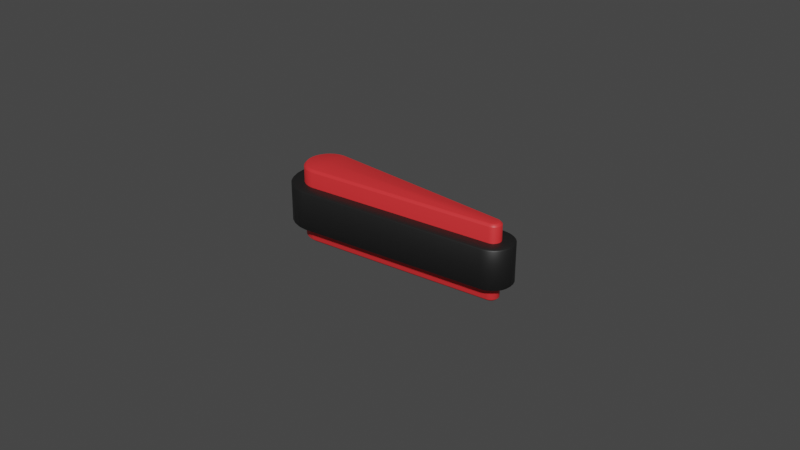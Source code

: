 # Source: Flipper_01.blend  (saved by Blender 2.81.16; exported with 4.5.12 LTS)
import bpy
from mathutils import Matrix  # noqa: F401  (used for matrix-valued properties, if any)

bpy.ops.wm.read_factory_settings(use_empty=True)
scene = bpy.context.scene
scene.name = 'Scene'

# ---- collections
col_collection = bpy.data.collections.new('Collection'); scene.collection.children.link(col_collection)

# ---- materials (node trees are filled in below, after node groups)
mat_flipper_01 = bpy.data.materials.new('Flipper_01')
mat_flipper_01.use_transparent_shadow = False
mat_rubber_01 = bpy.data.materials.new('Rubber_01')
mat_rubber_01.use_transparent_shadow = False

# ---- material node trees
mat_flipper_01.use_nodes = True; mat_flipper_01.node_tree.nodes.clear()
_N = mat_flipper_01.node_tree.nodes; _L = mat_flipper_01.node_tree.links
n0 = _N.new('ShaderNodeOutputMaterial'); n0.name = 'Material Output'; n0.location = (300, 300)
n1 = _N.new('ShaderNodeBsdfPrincipled'); n1.name = 'Principled BSDF'; n1.location = (10, 300)
n1.distribution = 'GGX'
n1.subsurface_method = 'BURLEY'
n1.inputs[0].default_value = (0.8, 0.03104, 0.03462, 1.0)
n1.inputs[3].default_value = 1.45
n1.inputs[27].default_value = (0.0, 0.0, 0.0, 1.0)
n1.inputs[28].default_value = 1.0
_L.new(n1.outputs[0], n0.inputs[0])
n0.is_active_output = True
mat_rubber_01.use_nodes = True; mat_rubber_01.node_tree.nodes.clear()
_N = mat_rubber_01.node_tree.nodes; _L = mat_rubber_01.node_tree.links
n0 = _N.new('ShaderNodeOutputMaterial'); n0.name = 'Material Output'; n0.location = (300, 300)
n1 = _N.new('ShaderNodeBsdfPrincipled'); n1.name = 'Principled BSDF'; n1.location = (10, 300)
n1.distribution = 'GGX'
n1.subsurface_method = 'BURLEY'
n1.inputs[0].default_value = (0.01002, 0.01002, 0.01002, 1.0)
n1.inputs[3].default_value = 1.45
n1.inputs[27].default_value = (0.0, 0.0, 0.0, 1.0)
n1.inputs[28].default_value = 1.0
_L.new(n1.outputs[0], n0.inputs[0])
n0.is_active_output = True

# ---- world
world_world = bpy.data.worlds.new('World'); scene.world = world_world
world_world.use_nodes = True; world_world.node_tree.nodes.clear()
_N = world_world.node_tree.nodes; _L = world_world.node_tree.links
n0 = _N.new('ShaderNodeOutputWorld'); n0.name = 'World Output'; n0.location = (300, 300)
n1 = _N.new('ShaderNodeBackground'); n1.name = 'Background'; n1.location = (10, 300)
n1.inputs[0].default_value = (0.05088, 0.05088, 0.05088, 1.0)
_L.new(n1.outputs[0], n0.inputs[0])
n0.is_active_output = True
world_world.color = (0.05088, 0.05088, 0.05088)
world_world.use_sun_shadow = False
world_world.sun_shadow_jitter_overblur = 0.0

# ---- meshes
me_circle = bpy.data.meshes.new('Circle')
me_circle.from_pydata([(0.0, 0.0075, 0.024), (-0.001669, 0.007312, 0.024), (-0.003254, 0.006757, 0.024), (-0.004676, 0.005864, 0.024), (-0.005864, 0.004676, 0.024), (-0.006757, 0.003254, 0.024), (-0.007312, 0.001669, 0.024), (-0.0075, 5.662e-10, 0.024), (-0.007312, -0.001669, 0.024), (-0.006757, -0.003254, 0.024), (-0.005864, -0.004676, 0.024), (-0.004676, -0.005864, 0.024), (-0.003254, -0.006757, 0.024), (-0.001669, -0.007312, 0.024), (2.444e-09, -0.0075, 0.024), (0.061, 0.0025, 0.024), (0.061, -0.0025, 0.024), (0.06156, -0.002437, 0.024), (0.06208, -0.002252, 0.024), (0.06256, -0.001955, 0.024), (0.06295, -0.001559, 0.024), (0.06325, -0.001085, 0.024), (0.06344, -0.0005563, 0.024), (0.0635, 2.414e-09, 0.024), (0.06344, 0.0005563, 0.024), (0.06325, 0.001085, 0.024), (0.06295, 0.001559, 0.024), (0.06256, 0.001955, 0.024), (0.06208, 0.002252, 0.024), (0.06156, 0.002437, 0.024), (0.0, 0.0, 0.024), (0.061, 1.397e-09, 0.024), (0.0, 0.0075, 0.0), (-0.001669, 0.007312, 0.0), (-0.003254, 0.006757, 0.0), (-0.004676, 0.005864, 7.32e-07), (-0.005864, 0.004676, 7.32e-07), (-0.006757, 0.003254, 0.0), (-0.007312, 0.001669, 0.0), (-0.0075, 5.662e-10, 7.32e-07), (-0.007312, -0.001669, 0.0), (-0.006757, -0.003254, 7.32e-07), (-0.005864, -0.004676, 0.0), (-0.004676, -0.005864, 0.0), (-0.003254, -0.006757, 0.0), (-0.001669, -0.007312, 0.0), (2.444e-09, -0.0075, 7.32e-07), (0.061, 0.0025, 0.0), (0.061, -0.0025, 7.32e-07), (0.06156, -0.002437, 0.0), (0.06208, -0.002252, 7.32e-07), (0.06256, -0.001955, 7.32e-07), (0.06295, -0.001559, 0.0), (0.06325, -0.001085, 7.32e-07), (0.06344, -0.0005563, 0.0), (0.0635, 2.414e-09, 0.0), (0.06344, 0.0005563, 7.32e-07), (0.06325, 0.001085, 0.0), (0.06295, 0.001559, 0.0), (0.06256, 0.001955, 0.0), (0.06208, 0.002252, 0.0), (0.06156, 0.002437, 0.0), (0.0, 0.0, 0.0), (0.061, 1.397e-09, 0.0)], [], [(18, 19, 31), (25, 26, 31), (17, 18, 31), (24, 25, 31), (16, 17, 31), (23, 24, 31), (22, 23, 31), (29, 15, 31), (21, 22, 31), (28, 29, 31), (20, 21, 31), (27, 28, 31), (13, 14, 30), (19, 20, 31), (26, 27, 31), (12, 13, 30), (4, 5, 30), (11, 12, 30), (3, 4, 30), (10, 11, 30), (2, 3, 30), (9, 10, 30), (1, 2, 30), (8, 9, 30), (0, 1, 30), (7, 8, 30), (6, 7, 30), (5, 6, 30), (16, 31, 30), (16, 30, 14), (31, 15, 30), (0, 30, 15), (50, 63, 51), (57, 63, 58), (49, 63, 50), (56, 63, 57), (48, 63, 49), (55, 63, 56), (54, 63, 55), (61, 63, 47), (53, 63, 54), (60, 63, 61), (52, 63, 53), (59, 63, 60), (45, 62, 46), (51, 63, 52), (58, 63, 59), (44, 62, 45), (36, 62, 37), (43, 62, 44), (35, 62, 36), (42, 62, 43), (34, 62, 35), (41, 62, 42), (33, 62, 34), (40, 62, 41), (32, 62, 33), (39, 62, 40), (38, 62, 39), (37, 62, 38), (48, 62, 63), (48, 46, 62), (63, 62, 47), (32, 47, 62), (1, 0, 32, 33), (2, 1, 33, 34), (3, 2, 34, 35), (4, 3, 35, 36), (5, 4, 36, 37), (6, 5, 37, 38), (7, 6, 38, 39), (8, 7, 39, 40), (9, 8, 40, 41), (10, 9, 41, 42), (11, 10, 42, 43), (12, 11, 43, 44), (13, 12, 44, 45), (14, 13, 45, 46), (16, 14, 46, 48), (0, 15, 47, 32), (17, 16, 48, 49), (18, 17, 49, 50), (19, 18, 50, 51), (20, 19, 51, 52), (21, 20, 52, 53), (22, 21, 53, 54), (23, 22, 54, 55), (24, 23, 55, 56), (25, 24, 56, 57), (26, 25, 57, 58), (27, 26, 58, 59), (28, 27, 59, 60), (29, 28, 60, 61), (15, 29, 61, 47)])
me_circle.polygons.foreach_set('use_smooth', [True] * 94)
_uv = me_circle.uv_layers.new(name='UVMap')
_uv.uv.foreach_set('vector', [0.0, 0.0, 0.0, 0.0, 0.0, 0.0, 0.0, 0.0, 0.0, 0.0, 0.0, 0.0, 0.0, 0.0, 0.0, 0.0, 0.0, 0.0, 0.0, 0.0, 0.0, 0.0, 0.0, 0.0, 0.0, 0.0, 0.0, 0.0, 0.0, 0.0, 0.0, 0.0, 0.0, 0.0, 0.0, 0.0, 0.0, 0.0, 0.0, 0.0, 0.0, 0.0, 0.0, 0.0, 0.0, 0.0, 0.0, 0.0, 0.0, 0.0, 0.0, 0.0, 0.0, 0.0, 0.0, 0.0, 0.0, 0.0, 0.0, 0.0, 0.0, 0.0, 0.0, 0.0, 0.0, 0.0, 0.0, 0.0, 0.0, 0.0, 0.0, 0.0, 0.0, 0.0, 0.0, 0.0, 0.0, 0.0, 0.0, 0.0, 0.0, 0.0, 0.0, 0.0, 0.0, 0.0, 0.0, 0.0, 0.0, 0.0, 0.0, 0.0, 0.0, 0.0, 0.0, 0.0, 0.0, 0.0, 0.0, 0.0, 0.0, 0.0, 0.0, 0.0, 0.0, 0.0, 0.0, 0.0, 0.0, 0.0, 0.0, 0.0, 0.0, 0.0, 0.0, 0.0, 0.0, 0.0, 0.0, 0.0, 0.0, 0.0, 0.0, 0.0, 0.0, 0.0, 0.0, 0.0, 0.0, 0.0, 0.0, 0.0, 0.0, 0.0, 0.0, 0.0, 0.0, 0.0, 0.0, 0.0, 0.0, 0.0, 0.0, 0.0, 0.0, 0.0, 0.0, 0.0, 0.0, 0.0, 0.0, 0.0, 0.0, 0.0, 0.0, 0.0, 0.0, 0.0, 0.0, 0.0, 0.0, 0.0, 0.0, 0.0, 0.0, 0.0, 0.0, 0.0, 0.0, 0.0, 0.0, 0.0, 0.0, 0.0, 0.0, 0.0, 0.0, 0.0, 0.0, 0.0, 0.0, 0.0, 0.0, 0.0, 0.0, 0.0, 0.0, 0.0, 0.0, 0.0, 0.0, 0.0, 0.0, 0.0, 0.0, 0.0, 0.0, 0.0, 0.0, 0.0, 0.0, 0.0, 0.0, 0.0, 0.0, 0.0, 0.0, 0.0, 0.0, 0.0, 0.0, 0.0, 0.0, 0.0, 0.0, 0.0, 0.0, 0.0, 0.0, 0.0, 0.0, 0.0, 0.0, 0.0, 0.0, 0.0, 0.0, 0.0, 0.0, 0.0, 0.0, 0.0, 0.0, 0.0, 0.0, 0.0, 0.0, 0.0, 0.0, 0.0, 0.0, 0.0, 0.0, 0.0, 0.0, 0.0, 0.0, 0.0, 0.0, 0.0, 0.0, 0.0, 0.0, 0.0, 0.0, 0.0, 0.0, 0.0, 0.0, 0.0, 0.0, 0.0, 0.0, 0.0, 0.0, 0.0, 0.0, 0.0, 0.0, 0.0, 0.0, 0.0, 0.0, 0.0, 0.0, 0.0, 0.0, 0.0, 0.0, 0.0, 0.0, 0.0, 0.0, 0.0, 0.0, 0.0, 0.0, 0.0, 0.0, 0.0, 0.0, 0.0, 0.0, 0.0, 0.0, 0.0, 0.0, 0.0, 0.0, 0.0, 0.0, 0.0, 0.0, 0.0, 0.0, 0.0, 0.0, 0.0, 0.0, 0.0, 0.0, 0.0, 0.0, 0.0, 0.0, 0.0, 0.0, 0.0, 0.0, 0.0, 0.0, 0.0, 0.0, 0.0, 0.0, 0.0, 0.0, 0.0, 0.0, 0.0, 0.0, 0.0, 0.0, 0.0, 0.0, 0.0, 0.0, 0.0, 0.0, 0.0, 0.0, 0.0, 0.0, 0.0, 0.0, 0.0, 0.0, 0.0, 0.0, 0.0, 0.0, 0.0, 0.0, 0.0, 0.0, 0.0, 0.0, 0.0, 0.0, 0.0, 0.0, 0.0, 0.0, 0.0, 0.0, 0.0, 0.0, 0.0, 0.0, 0.0, 0.0, 0.0, 0.0, 0.0, 0.0, 0.0, 0.0, 0.0, 0.0, 0.0, 0.0, 0.0, 0.0, 0.0, 0.0, 0.0, 0.0, 0.0, 0.0, 0.0, 0.0, 0.0, 0.0, 0.0, 0.0, 0.0, 0.0, 0.0, 0.0, 0.0, 0.0, 0.0, 0.0, 0.0, 0.0, 0.0, 0.0, 0.0, 0.0, 0.0, 0.0, 0.0, 0.0, 0.0, 0.0, 0.0, 0.0, 0.0, 0.0, 0.0, 0.0, 0.0, 0.0, 0.0, 0.0, 0.0, 0.0, 0.0, 0.0, 0.0, 0.0, 0.0, 0.0, 0.0, 0.0, 0.0, 0.0, 0.0, 0.0, 0.0, 0.0, 0.0, 0.0, 0.0, 0.0, 0.0, 0.0, 0.0, 0.0, 0.0, 0.0, 0.0, 0.0, 0.0, 0.0, 0.0, 0.0, 0.0, 0.0, 0.0, 0.0, 0.0, 0.0, 0.0, 0.0, 0.0, 0.0, 0.0, 0.0, 0.0, 0.0, 0.0, 0.0, 0.0, 0.0, 0.0, 0.0, 0.0, 0.0, 0.0, 0.0, 0.0, 0.0, 0.0, 0.0, 0.0, 0.0, 0.0, 0.0, 0.0, 0.0, 0.0, 0.0, 0.0, 0.0, 0.0, 0.0, 0.0, 0.0, 0.0, 0.0, 0.0, 0.0, 0.0, 0.0, 0.0, 0.0, 0.0, 0.0, 0.0, 0.0, 0.0, 0.0, 0.0, 0.0, 0.0, 0.0, 0.0, 0.0, 0.0, 0.0, 0.0, 0.0, 0.0, 0.0, 0.0, 0.0, 0.0, 0.0, 0.0, 0.0, 0.0, 0.0, 0.0, 0.0, 0.0, 0.0, 0.0, 0.0, 0.0, 0.0, 0.0, 0.0, 0.0, 0.0, 0.0, 0.0, 0.0, 0.0, 0.0, 0.0, 0.0, 0.0, 0.0, 0.0, 0.0, 0.0, 0.0, 0.0, 0.0, 0.0, 0.0, 0.0, 0.0, 0.0, 0.0, 0.0, 0.0, 0.0, 0.0, 0.0, 0.0, 0.0, 0.0, 0.0, 0.0, 0.0, 0.0, 0.0, 0.0, 0.0, 0.0, 0.0, 0.0, 0.0, 0.0, 0.0, 0.0, 0.0, 0.0, 0.0, 0.0, 0.0, 0.0, 0.0, 0.0, 0.0, 0.0, 0.0, 0.0, 0.0, 0.0, 0.0, 0.0, 0.0, 0.0, 0.0, 0.0, 0.0, 0.0, 0.0, 0.0, 0.0, 0.0, 0.0, 0.0, 0.0, 0.0, 0.0, 0.0, 0.0, 0.0, 0.0, 0.0])
me_circle.materials.append(mat_flipper_01)
me_circle.use_remesh_fix_poles = True
me_circle.use_remesh_preserve_attributes = False
me_circle.use_mirror_vertex_groups = False
me_circle.update()
me_circle_001 = bpy.data.meshes.new('Circle.001')
me_circle_001.from_pydata([(-6.108e-05, 0.01152, 0.005651), (-0.002565, 0.01124, 0.01835), (-0.002565, 0.01124, 0.005651), (-0.01038, 0.005001, 0.01835), (-0.01038, 0.005001, 0.00565), (-0.01124, 0.002565, 0.01835), (-0.01124, 0.002565, 0.00565), (-0.01153, 5.662e-10, 0.01835), (-0.01038, -0.005001, 0.01835), (-0.009011, -0.007186, 0.01835), (-0.007186, -0.009011, 0.01835), (-0.007186, -0.009011, 0.00565), (-0.005001, -0.01038, 0.01835), (-0.005001, -0.01038, 0.005651), (-0.002565, -0.01124, 0.01835), (-6.108e-05, -0.01152, 0.01835), (-6.108e-05, -0.01152, 0.00565), (0.06139, 0.006482, 0.00565), (0.06139, -0.006482, 0.01835), (0.06245, -0.006362, 0.01835), (0.06245, -0.006362, 0.00565), (0.06383, -0.005879, 0.00565), (0.06507, -0.005102, 0.00565), (0.0661, -0.004068, 0.00565), (0.06688, -0.002831, 0.01835), (0.06688, -0.002831, 0.00565), (0.06736, -0.001452, 0.00565), (0.06753, 2.414e-09, 0.01835), (0.06753, 2.414e-09, 0.00565), (0.06736, 0.001452, 0.01835), (0.06736, 0.001452, 0.00565), (0.06688, 0.002831, 0.01835), (0.0661, 0.004068, 0.01835), (0.0661, 0.004068, 0.00565), (0.06507, 0.005102, 0.01835), (0.06507, 0.005102, 0.00565), (0.06383, 0.005879, 0.00565), (0.06245, 0.006362, 0.01835), (0.0, 0.0075, 0.01835), (0.0, 0.0075, 0.005651), (-0.001669, 0.007312, 0.01835), (-0.001669, 0.007312, 0.005651), (-0.003254, 0.006757, 0.01835), (-0.003254, 0.006757, 0.00565), (-0.004676, 0.005864, 0.01835), (-0.004676, 0.005864, 0.005651), (-0.005864, 0.004676, 0.01835), (-0.005864, 0.004676, 0.00565), (-0.006757, 0.003254, 0.01835), (-0.006757, 0.003254, 0.00565), (-0.007312, 0.001669, 0.01835), (-0.007312, 0.001669, 0.00565), (-0.0075, 5.662e-10, 0.01835), (-0.0075, 5.662e-10, 0.00565), (-0.007312, -0.001669, 0.01835), (-0.007312, -0.001669, 0.00565), (-0.006757, -0.003254, 0.01835), (-0.006757, -0.003254, 0.00565), (-0.005864, -0.004676, 0.01835), (-0.005864, -0.004676, 0.005651), (-0.004676, -0.005864, 0.01835), (-0.004676, -0.005864, 0.00565), (-0.003254, -0.006757, 0.01835), (-0.003254, -0.006757, 0.005651), (-0.001669, -0.007312, 0.01835), (-0.001669, -0.007312, 0.00565), (1.863e-09, -0.0075, 0.01835), (1.863e-09, -0.0075, 0.00565), (0.061, 0.0025, 0.01835), (0.061, 0.0025, 0.00565), (0.061, -0.0025, 0.01835), (0.061, -0.0025, 0.00565), (0.06156, -0.002437, 0.01835), (0.06156, -0.002437, 0.00565), (0.06208, -0.002252, 0.01835), (0.06208, -0.002252, 0.00565), (0.06256, -0.001955, 0.01835), (0.06256, -0.001955, 0.00565), (0.06295, -0.001559, 0.01835), (0.06295, -0.001559, 0.00565), (0.06325, -0.001085, 0.01835), (0.06325, -0.001085, 0.00565), (0.06344, -0.0005563, 0.01835), (0.06344, -0.0005563, 0.00565), (0.0635, 2.414e-09, 0.01835), (0.0635, 2.414e-09, 0.00565), (0.06344, 0.0005563, 0.01835), (0.06344, 0.0005563, 0.00565), (0.06325, 0.001085, 0.01835), (0.06325, 0.001085, 0.00565), (0.06295, 0.001559, 0.01835), (0.06295, 0.001559, 0.00565), (0.06256, 0.001955, 0.01835), (0.06256, 0.001955, 0.00565), (0.06208, 0.002252, 0.01835), (0.06208, 0.002252, 0.00565), (0.06156, 0.002437, 0.01835), (0.06156, 0.002437, 0.00565), (0.06139, 0.006482, 0.01835), (0.06383, 0.005879, 0.01835), (0.06736, -0.001452, 0.01835), (0.0661, -0.004068, 0.01835), (0.06507, -0.005102, 0.01835), (0.06383, -0.005879, 0.01835), (-6.108e-05, 0.01152, 0.01835), (-0.01124, -0.002565, 0.01835), (-0.009011, 0.007186, 0.01835), (-0.007186, 0.009011, 0.01835), (-0.005001, 0.01038, 0.01835), (0.06245, 0.006362, 0.00565), (0.06688, 0.002831, 0.00565), (0.06139, -0.006482, 0.00565), (-0.002564, -0.01124, 0.00565), (-0.009011, -0.007186, 0.005651), (-0.01038, -0.005001, 0.00565), (-0.01124, -0.002565, 0.00565), (-0.01153, 5.662e-10, 0.00565), (-0.009011, 0.007186, 0.00565), (-0.007186, 0.009011, 0.005651), (-0.005001, 0.01038, 0.00565)], [], [(98, 37, 109, 17), (37, 99, 36, 109), (99, 34, 35, 36), (34, 32, 33, 35), (32, 31, 110, 33), (31, 29, 30, 110), (29, 27, 28, 30), (27, 100, 26, 28), (100, 24, 25, 26), (24, 101, 23, 25), (101, 102, 22, 23), (102, 103, 21, 22), (103, 19, 20, 21), (19, 18, 111, 20), (104, 98, 17, 0), (18, 15, 16, 111), (15, 14, 112, 16), (14, 12, 13, 112), (12, 10, 11, 13), (10, 9, 113, 11), (9, 8, 114, 113), (8, 105, 115, 114), (105, 7, 116, 115), (7, 5, 6, 116), (5, 3, 4, 6), (3, 106, 117, 4), (106, 107, 118, 117), (107, 108, 119, 118), (108, 1, 2, 119), (1, 104, 0, 2), (37, 98, 68, 96), (17, 109, 97, 69), (99, 37, 96, 94), (109, 36, 95, 97), (34, 99, 94, 92), (36, 35, 93, 95), (32, 34, 92, 90), (35, 33, 91, 93), (31, 32, 90, 88), (33, 110, 89, 91), (29, 31, 88, 86), (110, 30, 87, 89), (27, 29, 86, 84), (30, 28, 85, 87), (100, 27, 84, 82), (28, 26, 83, 85), (24, 100, 82, 80), (26, 25, 81, 83), (101, 24, 80, 78), (25, 23, 79, 81), (102, 101, 78, 76), (23, 22, 77, 79), (103, 102, 76, 74), (22, 21, 75, 77), (19, 103, 74, 72), (21, 20, 73, 75), (18, 19, 72, 70), (20, 111, 71, 73), (98, 104, 38, 68), (0, 17, 69, 39), (15, 18, 70, 66), (111, 16, 67, 71), (14, 15, 66, 64), (16, 112, 65, 67), (12, 14, 64, 62), (112, 13, 63, 65), (10, 12, 62, 60), (13, 11, 61, 63), (9, 10, 60, 58), (11, 113, 59, 61), (8, 9, 58, 56), (113, 114, 57, 59), (105, 8, 56, 54), (114, 115, 55, 57), (7, 105, 54, 52), (115, 116, 53, 55), (5, 7, 52, 50), (116, 6, 51, 53), (3, 5, 50, 48), (6, 4, 49, 51), (106, 3, 48, 46), (4, 117, 47, 49), (107, 106, 46, 44), (117, 118, 45, 47), (108, 107, 44, 42), (118, 119, 43, 45), (1, 108, 42, 40), (119, 2, 41, 43), (104, 1, 40, 38), (2, 0, 39, 41)])
me_circle_001.polygons.foreach_set('use_smooth', [True] * 90)
_uv = me_circle_001.uv_layers.new(name='UVMap')
_uv.uv.foreach_set('vector', [0.0, 0.0, 0.0, 0.0, 0.0, 0.0, 0.0, 0.0, 0.0, 0.0, 0.0, 0.0, 0.0, 0.0, 0.0, 0.0, 0.0, 0.0, 0.0, 0.0, 0.0, 0.0, 0.0, 0.0, 0.0, 0.0, 0.0, 0.0, 0.0, 0.0, 0.0, 0.0, 0.0, 0.0, 0.0, 0.0, 0.0, 0.0, 0.0, 0.0, 0.0, 0.0, 0.0, 0.0, 0.0, 0.0, 0.0, 0.0, 0.0, 0.0, 0.0, 0.0, 0.0, 0.0, 0.0, 0.0, 0.0, 0.0, 0.0, 0.0, 0.0, 0.0, 0.0, 0.0, 0.0, 0.0, 0.0, 0.0, 0.0, 0.0, 0.0, 0.0, 0.0, 0.0, 0.0, 0.0, 0.0, 0.0, 0.0, 0.0, 0.0, 0.0, 0.0, 0.0, 0.0, 0.0, 0.0, 0.0, 0.0, 0.0, 0.0, 0.0, 0.0, 0.0, 0.0, 0.0, 0.0, 0.0, 0.0, 0.0, 0.0, 0.0, 0.0, 0.0, 0.0, 0.0, 0.0, 0.0, 0.0, 0.0, 0.0, 0.0, 0.0, 0.0, 0.0, 0.0, 0.0, 0.0, 0.0, 0.0, 0.0, 0.0, 0.0, 0.0, 0.0, 0.0, 0.0, 0.0, 0.0, 0.0, 0.0, 0.0, 0.0, 0.0, 0.0, 0.0, 0.0, 0.0, 0.0, 0.0, 0.0, 0.0, 0.0, 0.0, 0.0, 0.0, 0.0, 0.0, 0.0, 0.0, 0.0, 0.0, 0.0, 0.0, 0.0, 0.0, 0.0, 0.0, 0.0, 0.0, 0.0, 0.0, 0.0, 0.0, 0.0, 0.0, 0.0, 0.0, 0.0, 0.0, 0.0, 0.0, 0.0, 0.0, 0.0, 0.0, 0.0, 0.0, 0.0, 0.0, 0.0, 0.0, 0.0, 0.0, 0.0, 0.0, 0.0, 0.0, 0.0, 0.0, 0.0, 0.0, 0.0, 0.0, 0.0, 0.0, 0.0, 0.0, 0.0, 0.0, 0.0, 0.0, 0.0, 0.0, 0.0, 0.0, 0.0, 0.0, 0.0, 0.0, 0.0, 0.0, 0.0, 0.0, 0.0, 0.0, 0.0, 0.0, 0.0, 0.0, 0.0, 0.0, 0.0, 0.0, 0.0, 0.0, 0.0, 0.0, 0.0, 0.0, 0.0, 0.0, 0.0, 0.0, 0.0, 0.0, 0.0, 0.0, 0.0, 0.0, 0.0, 0.0, 0.0, 0.0, 0.0, 0.0, 0.0, 0.0, 0.0, 0.0, 0.0, 0.0, 0.0, 0.0, 0.0, 0.0, 0.0, 0.0, 0.0, 0.0, 0.0, 0.0, 0.0, 0.0, 0.0, 0.0, 0.0, 0.0, 0.0, 0.0, 0.0, 0.0, 0.0, 0.0, 0.0, 0.0, 0.0, 0.0, 0.0, 0.0, 0.0, 0.0, 0.0, 0.0, 0.0, 0.0, 0.0, 0.0, 0.0, 0.0, 0.0, 0.0, 0.0, 0.0, 0.0, 0.0, 0.0, 0.0, 0.0, 0.0, 0.0, 0.0, 0.0, 0.0, 0.0, 0.0, 0.0, 0.0, 0.0, 0.0, 0.0, 0.0, 0.0, 0.0, 0.0, 0.0, 0.0, 0.0, 0.0, 0.0, 0.0, 0.0, 0.0, 0.0, 0.0, 0.0, 0.0, 0.0, 0.0, 0.0, 0.0, 0.0, 0.0, 0.0, 0.0, 0.0, 0.0, 0.0, 0.0, 0.0, 0.0, 0.0, 0.0, 0.0, 0.0, 0.0, 0.0, 0.0, 0.0, 0.0, 0.0, 0.0, 0.0, 0.0, 0.0, 0.0, 0.0, 0.0, 0.0, 0.0, 0.0, 0.0, 0.0, 0.0, 0.0, 0.0, 0.0, 0.0, 0.0, 0.0, 0.0, 0.0, 0.0, 0.0, 0.0, 0.0, 0.0, 0.0, 0.0, 0.0, 0.0, 0.0, 0.0, 0.0, 0.0, 0.0, 0.0, 0.0, 0.0, 0.0, 0.0, 0.0, 0.0, 0.0, 0.0, 0.0, 0.0, 0.0, 0.0, 0.0, 0.0, 0.0, 0.0, 0.0, 0.0, 0.0, 0.0, 0.0, 0.0, 0.0, 0.0, 0.0, 0.0, 0.0, 0.0, 0.0, 0.0, 0.0, 0.0, 0.0, 0.0, 0.0, 0.0, 0.0, 0.0, 0.0, 0.0, 0.0, 0.0, 0.0, 0.0, 0.0, 0.0, 0.0, 0.0, 0.0, 0.0, 0.0, 0.0, 0.0, 0.0, 0.0, 0.0, 0.0, 0.0, 0.0, 0.0, 0.0, 0.0, 0.0, 0.0, 0.0, 0.0, 0.0, 0.0, 0.0, 0.0, 0.0, 0.0, 0.0, 0.0, 0.0, 0.0, 0.0, 0.0, 0.0, 0.0, 0.0, 0.0, 0.0, 0.0, 0.0, 0.0, 0.0, 0.0, 0.0, 0.0, 0.0, 0.0, 0.0, 0.0, 0.0, 0.0, 0.0, 0.0, 0.0, 0.0, 0.0, 0.0, 0.0, 0.0, 0.0, 0.0, 0.0, 0.0, 0.0, 0.0, 0.0, 0.0, 0.0, 0.0, 0.0, 0.0, 0.0, 0.0, 0.0, 0.0, 0.0, 0.0, 0.0, 0.0, 0.0, 0.0, 0.0, 0.0, 0.0, 0.0, 0.0, 0.0, 0.0, 0.0, 0.0, 0.0, 0.0, 0.0, 0.0, 0.0, 0.0, 0.0, 0.0, 0.0, 0.0, 0.0, 0.0, 0.0, 0.0, 0.0, 0.0, 0.0, 0.0, 0.0, 0.0, 0.0, 0.0, 0.0, 0.0, 0.0, 0.0, 0.0, 0.0, 0.0, 0.0, 0.0, 0.0, 0.0, 0.0, 0.0, 0.0, 0.0, 0.0, 0.0, 0.0, 0.0, 0.0, 0.0, 0.0, 0.0, 0.0, 0.0, 0.0, 0.0, 0.0, 0.0, 0.0, 0.0, 0.0, 0.0, 0.0, 0.0, 0.0, 0.0, 0.0, 0.0, 0.0, 0.0, 0.0, 0.0, 0.0, 0.0, 0.0, 0.0, 0.0, 0.0, 0.0, 0.0, 0.0, 0.0, 0.0, 0.0, 0.0, 0.0, 0.0, 0.0, 0.0, 0.0, 0.0, 0.0, 0.0, 0.0, 0.0, 0.0, 0.0, 0.0, 0.0, 0.0, 0.0, 0.0, 0.0, 0.0, 0.0, 0.0, 0.0, 0.0, 0.0, 0.0, 0.0, 0.0, 0.0, 0.0, 0.0, 0.0, 0.0, 0.0, 0.0, 0.0, 0.0, 0.0, 0.0, 0.0, 0.0, 0.0, 0.0, 0.0, 0.0, 0.0, 0.0, 0.0, 0.0, 0.0, 0.0, 0.0, 0.0, 0.0, 0.0, 0.0, 0.0, 0.0, 0.0, 0.0, 0.0, 0.0, 0.0, 0.0, 0.0, 0.0, 0.0, 0.0, 0.0, 0.0, 0.0, 0.0, 0.0, 0.0, 0.0, 0.0, 0.0, 0.0, 0.0, 0.0, 0.0, 0.0, 0.0, 0.0, 0.0, 0.0, 0.0, 0.0, 0.0, 0.0, 0.0, 0.0, 0.0, 0.0, 0.0, 0.0, 0.0, 0.0, 0.0, 0.0, 0.0, 0.0, 0.0, 0.0, 0.0, 0.0, 0.0, 0.0, 0.0, 0.0, 0.0, 0.0, 0.0, 0.0, 0.0, 0.0, 0.0, 0.0, 0.0, 0.0, 0.0])
me_circle_001.materials.append(mat_rubber_01)
me_circle_001.use_remesh_fix_poles = True
me_circle_001.use_remesh_preserve_attributes = False
me_circle_001.use_mirror_vertex_groups = False
me_circle_001.update()

# ---- objects
ob_flipperbody = bpy.data.objects.new('FlipperBody', me_circle)
ob_flipperrubber = bpy.data.objects.new('FlipperRubber', me_circle_001)

# ---- transforms, parenting, visibility, modifiers, constraints
ob_flipperbody.location = (0.0, 0.0, 0.0)
ob_flipperbody.lineart.crease_threshold = 0.0
_m = ob_flipperbody.modifiers.new('Bevel', 'BEVEL')
_m.width = 0.001
_m.width_pct = 0.001
_m.offset_type = 'WIDTH'
_m.mark_seam = True
_m.mark_sharp = True
_m = ob_flipperbody.modifiers.new('Bevel.001', 'BEVEL')
_m.width = 0.0001
_m.width_pct = 0.0001
_m.offset_type = 'WIDTH'
ob_flipperrubber.location = (0.0, 0.0, 0.0)
ob_flipperrubber.lineart.crease_threshold = 0.0
_m = ob_flipperrubber.modifiers.new('Bevel', 'BEVEL')
_m.width = 0.0005
_m.width_pct = 0.0005
_m.offset_type = 'WIDTH'

# ---- collection membership
col_collection.objects.link(ob_flipperbody)
col_collection.objects.link(ob_flipperrubber)

# ---- scene / render settings (as saved in the file)
scene.frame_start = 1; scene.frame_end = 250; scene.frame_set(1)
scene.render.engine = 'BLENDER_EEVEE_NEXT'
scene.cycles.use_denoising = False
scene.cycles.samples = 128
scene.cycles.sampling_pattern = 'TABULATED_SOBOL'
scene.cycles.use_adaptive_sampling = False
scene.cycles.use_light_tree = False
scene.view_settings.view_transform = 'Filmic'
bpy.context.view_layer.update()

# ---- added for rendering (the .blend has no active camera and no usable light): camera, sun
cam_auto = bpy.data.cameras.new('AutoCamera')
cam_auto.lens = 50.0
cam_auto.sensor_width = 36.0
cam_auto.clip_end = 1000.0
ob_auto_camera = bpy.data.objects.new('AutoCamera', cam_auto)
scene.collection.objects.link(ob_auto_camera)
ob_auto_camera.location = (0.213045, -0.222054, 0.160036)
ob_auto_camera.rotation_euler = (1.09748, -7.21219e-08, 0.694738)
scene.camera = ob_auto_camera
light_auto_sun = bpy.data.lights.new('AutoSun', 'SUN')
light_auto_sun.energy = 3.0
light_auto_sun.angle = 0.0523599
ob_auto_sun = bpy.data.objects.new('AutoSun', light_auto_sun)
scene.collection.objects.link(ob_auto_sun)
ob_auto_sun.rotation_euler = (0.872665, 0.174533, 0.523599)
bpy.context.view_layer.update()
